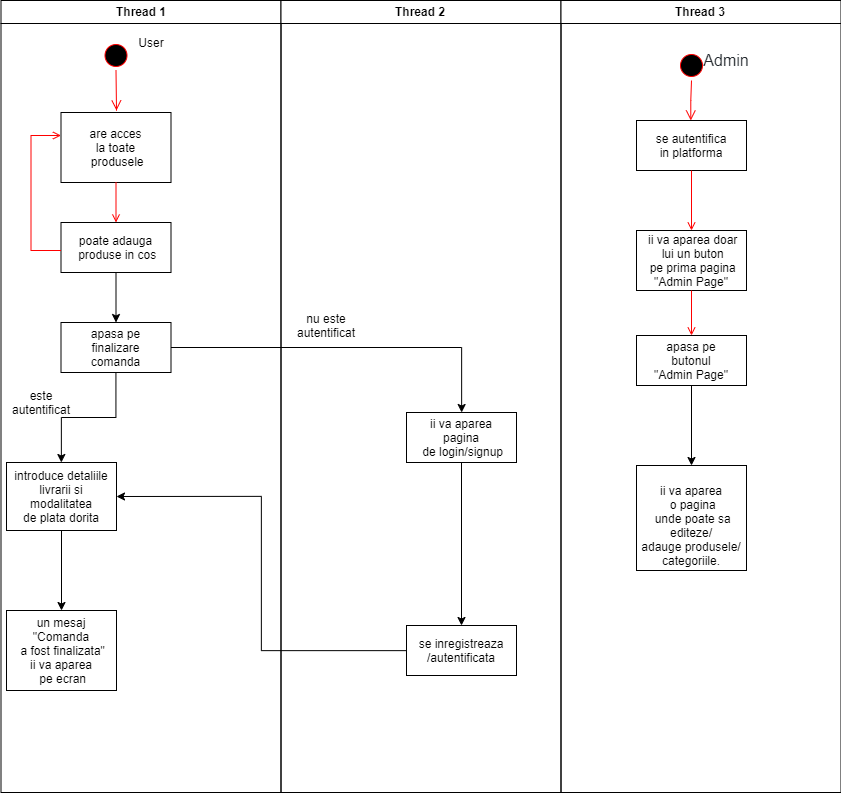

The diagram above was exported from draw.io. Its source (the exported page's mxGraphModel, read from the mxfile embedded in the PNG):
<mxGraphModel dx="2480" dy="1237" grid="1" gridSize="10" guides="1" tooltips="1" connect="1" arrows="1" fold="1" page="1" pageScale="1" pageWidth="1169" pageHeight="826" background="#ffffff" math="0" shadow="0">
  <root>
    <mxCell id="0" />
    <mxCell id="1" parent="0" />
    <mxCell id="2" value="Thread 1" style="swimlane;whiteSpace=wrap" parent="1" vertex="1">
      <mxGeometry x="164.5" y="128" width="280" height="792" as="geometry" />
    </mxCell>
    <mxCell id="5" value="" style="ellipse;shape=startState;fillColor=#000000;strokeColor=#ff0000;" parent="2" vertex="1">
      <mxGeometry x="100" y="40" width="30" height="30" as="geometry" />
    </mxCell>
    <mxCell id="6" value="" style="edgeStyle=elbowEdgeStyle;elbow=horizontal;verticalAlign=bottom;endArrow=open;endSize=8;strokeColor=#FF0000;endFill=1;rounded=0" parent="2" source="5" edge="1">
      <mxGeometry x="100" y="40" as="geometry">
        <mxPoint x="115.5" y="110" as="targetPoint" />
      </mxGeometry>
    </mxCell>
    <mxCell id="8" value="are acces &#10;la toate&#10; produsele" style="" parent="2" vertex="1">
      <mxGeometry x="60" y="112" width="110" height="70" as="geometry" />
    </mxCell>
    <mxCell id="9u7jmv0iGw58E5AFfE8L-45" value="" style="edgeStyle=orthogonalEdgeStyle;rounded=0;orthogonalLoop=1;jettySize=auto;html=1;" edge="1" parent="2" source="10" target="9u7jmv0iGw58E5AFfE8L-44">
      <mxGeometry relative="1" as="geometry" />
    </mxCell>
    <mxCell id="10" value="poate adauga&#10; produse in cos" style="" parent="2" vertex="1">
      <mxGeometry x="60" y="222" width="110" height="50" as="geometry" />
    </mxCell>
    <mxCell id="9u7jmv0iGw58E5AFfE8L-62" value="" style="edgeStyle=orthogonalEdgeStyle;rounded=0;orthogonalLoop=1;jettySize=auto;html=1;" edge="1" parent="2" source="9u7jmv0iGw58E5AFfE8L-44" target="9u7jmv0iGw58E5AFfE8L-61">
      <mxGeometry relative="1" as="geometry" />
    </mxCell>
    <mxCell id="9u7jmv0iGw58E5AFfE8L-44" value="apasa pe &#10;finalizare&#10; comanda " style="" vertex="1" parent="2">
      <mxGeometry x="60" y="322" width="110" height="50" as="geometry" />
    </mxCell>
    <mxCell id="9u7jmv0iGw58E5AFfE8L-72" value="" style="edgeStyle=orthogonalEdgeStyle;rounded=0;orthogonalLoop=1;jettySize=auto;html=1;" edge="1" parent="2" source="9u7jmv0iGw58E5AFfE8L-61" target="9u7jmv0iGw58E5AFfE8L-71">
      <mxGeometry relative="1" as="geometry" />
    </mxCell>
    <mxCell id="9u7jmv0iGw58E5AFfE8L-61" value="introduce detaliile &#10;livrarii si &#10;modalitatea &#10;de plata dorita" style="" vertex="1" parent="2">
      <mxGeometry x="5.5" y="462" width="110" height="68" as="geometry" />
    </mxCell>
    <mxCell id="9u7jmv0iGw58E5AFfE8L-71" value="un mesaj &#10;&quot;Comanda&#10; a fost finalizata&quot; &#10;ii va aparea&#10; pe ecran" style="" vertex="1" parent="2">
      <mxGeometry x="5.5" y="610" width="110" height="80" as="geometry" />
    </mxCell>
    <mxCell id="11" value="" style="endArrow=open;strokeColor=#FF0000;endFill=1;rounded=0" parent="2" source="8" target="10" edge="1">
      <mxGeometry relative="1" as="geometry" />
    </mxCell>
    <mxCell id="12" value="" style="edgeStyle=elbowEdgeStyle;elbow=horizontal;strokeColor=#FF0000;endArrow=open;endFill=1;rounded=0" parent="2" source="10" edge="1">
      <mxGeometry width="100" height="100" relative="1" as="geometry">
        <mxPoint x="160" y="290" as="sourcePoint" />
        <mxPoint x="60" y="135" as="targetPoint" />
        <Array as="points">
          <mxPoint x="30" y="250" />
        </Array>
      </mxGeometry>
    </mxCell>
    <mxCell id="9u7jmv0iGw58E5AFfE8L-41" value="User" style="text;html=1;strokeColor=none;fillColor=none;align=center;verticalAlign=middle;whiteSpace=wrap;rounded=0;" vertex="1" parent="2">
      <mxGeometry x="130" y="32" width="40" height="20" as="geometry" />
    </mxCell>
    <mxCell id="9u7jmv0iGw58E5AFfE8L-65" value="este autentificat" style="text;html=1;strokeColor=none;fillColor=none;align=center;verticalAlign=middle;whiteSpace=wrap;rounded=0;" vertex="1" parent="2">
      <mxGeometry x="20" y="392" width="40" height="20" as="geometry" />
    </mxCell>
    <mxCell id="3" value="Thread 2" style="swimlane;whiteSpace=wrap" parent="1" vertex="1">
      <mxGeometry x="444.5" y="128" width="280" height="792" as="geometry" />
    </mxCell>
    <mxCell id="9u7jmv0iGw58E5AFfE8L-68" value="nu este autentificat" style="text;html=1;strokeColor=none;fillColor=none;align=center;verticalAlign=middle;whiteSpace=wrap;rounded=0;" vertex="1" parent="3">
      <mxGeometry x="25.5" y="315" width="40" height="20" as="geometry" />
    </mxCell>
    <mxCell id="4" value="Thread 3" style="swimlane;whiteSpace=wrap" parent="1" vertex="1">
      <mxGeometry x="724.5" y="128" width="280" height="792" as="geometry" />
    </mxCell>
    <mxCell id="9u7jmv0iGw58E5AFfE8L-82" value="" style="ellipse;shape=startState;fillColor=#000000;strokeColor=#ff0000;" vertex="1" parent="1">
      <mxGeometry x="840" y="178" width="30" height="30" as="geometry" />
    </mxCell>
    <mxCell id="9u7jmv0iGw58E5AFfE8L-83" value="" style="edgeStyle=elbowEdgeStyle;elbow=horizontal;verticalAlign=bottom;endArrow=open;endSize=8;strokeColor=#FF0000;endFill=1;rounded=0" edge="1" parent="1" source="9u7jmv0iGw58E5AFfE8L-82" target="9u7jmv0iGw58E5AFfE8L-84">
      <mxGeometry x="375.5" y="30" as="geometry">
        <mxPoint x="390.5" y="100" as="targetPoint" />
      </mxGeometry>
    </mxCell>
    <mxCell id="9u7jmv0iGw58E5AFfE8L-84" value="se autentifica &#10;in platforma" style="" vertex="1" parent="1">
      <mxGeometry x="800" y="248" width="110" height="50" as="geometry" />
    </mxCell>
    <mxCell id="9u7jmv0iGw58E5AFfE8L-85" value=" ii va aparea doar&#10; lui un buton&#10; pe prima pagina &#10;&quot;Admin Page&quot;" style="" vertex="1" parent="1">
      <mxGeometry x="800" y="358" width="110" height="60" as="geometry" />
    </mxCell>
    <mxCell id="9u7jmv0iGw58E5AFfE8L-86" value="" style="endArrow=open;strokeColor=#FF0000;endFill=1;rounded=0" edge="1" parent="1" source="9u7jmv0iGw58E5AFfE8L-84" target="9u7jmv0iGw58E5AFfE8L-85">
      <mxGeometry relative="1" as="geometry" />
    </mxCell>
    <mxCell id="9u7jmv0iGw58E5AFfE8L-87" value="" style="edgeStyle=orthogonalEdgeStyle;rounded=0;orthogonalLoop=1;jettySize=auto;html=1;" edge="1" parent="1" source="9u7jmv0iGw58E5AFfE8L-88" target="9u7jmv0iGw58E5AFfE8L-89">
      <mxGeometry relative="1" as="geometry" />
    </mxCell>
    <mxCell id="9u7jmv0iGw58E5AFfE8L-88" value="apasa pe &#10;butonul &#10;&quot;Admin Page&quot;" style="" vertex="1" parent="1">
      <mxGeometry x="800" y="463" width="110" height="50" as="geometry" />
    </mxCell>
    <mxCell id="9u7jmv0iGw58E5AFfE8L-89" value="&#10;ii va aparea&#10; o pagina&#10; unde poate sa &#10;editeze/&#10;adauge produsele/&#10;categoriile." style="" vertex="1" parent="1">
      <mxGeometry x="800" y="593" width="110" height="105" as="geometry" />
    </mxCell>
    <mxCell id="9u7jmv0iGw58E5AFfE8L-90" value="" style="endArrow=open;strokeColor=#FF0000;endFill=1;rounded=0" edge="1" parent="1" source="9u7jmv0iGw58E5AFfE8L-85" target="9u7jmv0iGw58E5AFfE8L-88">
      <mxGeometry relative="1" as="geometry" />
    </mxCell>
    <mxCell id="9u7jmv0iGw58E5AFfE8L-91" value="&lt;span style=&quot;color: rgb(36 , 41 , 46) ; font-family: , &amp;#34;blinkmacsystemfont&amp;#34; , &amp;#34;segoe ui&amp;#34; , &amp;#34;helvetica&amp;#34; , &amp;#34;arial&amp;#34; , sans-serif , &amp;#34;apple color emoji&amp;#34; , &amp;#34;segoe ui emoji&amp;#34; ; font-size: 16px ; text-align: left ; background-color: rgb(255 , 255 , 255)&quot;&gt;Admin&lt;/span&gt;" style="text;html=1;strokeColor=none;fillColor=none;align=center;verticalAlign=middle;whiteSpace=wrap;rounded=0;" vertex="1" parent="1">
      <mxGeometry x="870" y="178" width="40" height="20" as="geometry" />
    </mxCell>
    <mxCell id="9u7jmv0iGw58E5AFfE8L-63" value="ii va aparea &#10;pagina&#10; de login/signup" style="" vertex="1" parent="1">
      <mxGeometry x="570" y="540" width="110" height="50" as="geometry" />
    </mxCell>
    <mxCell id="9u7jmv0iGw58E5AFfE8L-64" value="" style="edgeStyle=orthogonalEdgeStyle;rounded=0;orthogonalLoop=1;jettySize=auto;html=1;" edge="1" parent="1" source="9u7jmv0iGw58E5AFfE8L-44" target="9u7jmv0iGw58E5AFfE8L-63">
      <mxGeometry relative="1" as="geometry" />
    </mxCell>
    <mxCell id="9u7jmv0iGw58E5AFfE8L-74" value="" style="edgeStyle=orthogonalEdgeStyle;rounded=0;orthogonalLoop=1;jettySize=auto;html=1;" edge="1" parent="1" source="9u7jmv0iGw58E5AFfE8L-63" target="9u7jmv0iGw58E5AFfE8L-73">
      <mxGeometry relative="1" as="geometry" />
    </mxCell>
    <mxCell id="9u7jmv0iGw58E5AFfE8L-73" value="se inregistreaza&#10;/autentificata" style="" vertex="1" parent="1">
      <mxGeometry x="570" y="753" width="110" height="50" as="geometry" />
    </mxCell>
    <mxCell id="9u7jmv0iGw58E5AFfE8L-75" style="edgeStyle=orthogonalEdgeStyle;rounded=0;orthogonalLoop=1;jettySize=auto;html=1;entryX=1;entryY=0.5;entryDx=0;entryDy=0;" edge="1" parent="1" source="9u7jmv0iGw58E5AFfE8L-73" target="9u7jmv0iGw58E5AFfE8L-61">
      <mxGeometry relative="1" as="geometry" />
    </mxCell>
  </root>
</mxGraphModel>